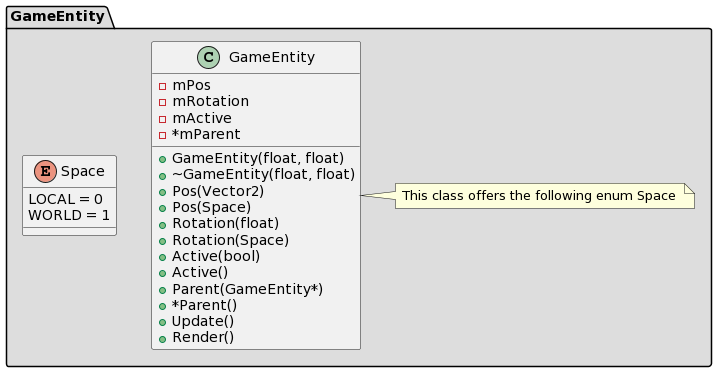

The diagram above was rendered by PlantUML. Its source (embedded in the PNG):
@startuml
package "GameEntity" #DDDDDD {
    class GameEntity {
        - mPos
        - mRotation
        - mActive
        - *mParent
        + GameEntity(float, float)
        + ~GameEntity(float, float)
        + Pos(Vector2)
        + Pos(Space)
        + Rotation(float)
        + Rotation(Space)
        + Active(bool)
        + Active()
        + Parent(GameEntity*)
        + *Parent()
        + Update()
        + Render()
    }

    enum Space {
        LOCAL = 0
        WORLD = 1
    }

    note right of GameEntity 
        This class offers the following enum Space 
    end note
}
@enduml